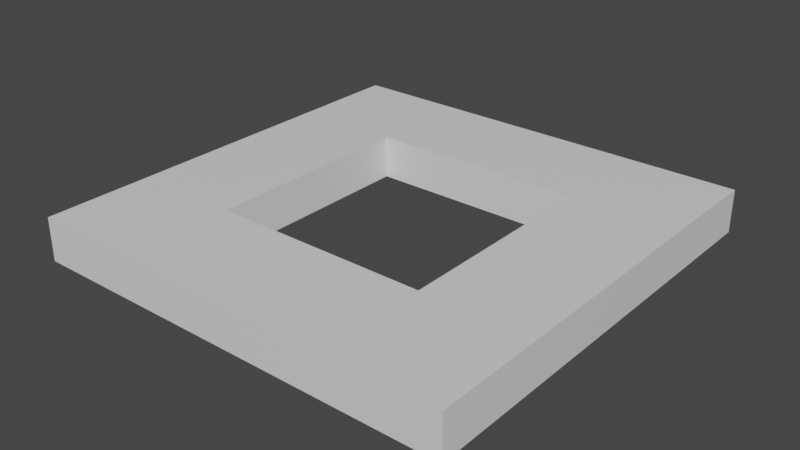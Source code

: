 # Source: CubeForm.blend  (saved by Blender 2.82.7; exported with 4.5.12 LTS)
import bpy
from mathutils import Matrix  # noqa: F401  (used for matrix-valued properties, if any)

bpy.ops.wm.read_factory_settings(use_empty=True)
scene = bpy.context.scene
scene.name = 'Scene'

# ---- collections
col_collection = bpy.data.collections.new('Collection'); scene.collection.children.link(col_collection)

# ---- materials (node trees are filled in below, after node groups)
mat_material = bpy.data.materials.new('Material')
mat_material.alpha_threshold = 0.0
mat_material.use_transparent_shadow = False
mat_material.line_color = (0.0, 0.0, 0.0, 1.0)

# ---- material node trees
mat_material.use_nodes = True; mat_material.node_tree.nodes.clear()
_N = mat_material.node_tree.nodes; _L = mat_material.node_tree.links
n0 = _N.new('ShaderNodeOutputMaterial'); n0.name = 'Material Output'; n0.location = (300, 300)
n1 = _N.new('ShaderNodeBsdfPrincipled'); n1.name = 'Principled BSDF'; n1.location = (10, 300)
n1.distribution = 'GGX'
n1.subsurface_method = 'BURLEY'
n1.inputs[2].default_value = 0.4
n1.inputs[3].default_value = 1.45
n1.inputs[27].default_value = (0.0, 0.0, 0.0, 1.0)
n1.inputs[28].default_value = 1.0
_L.new(n1.outputs[0], n0.inputs[0])
n0.is_active_output = True

# ---- world
world_world = bpy.data.worlds.new('World'); scene.world = world_world
world_world.use_nodes = True; world_world.node_tree.nodes.clear()
_N = world_world.node_tree.nodes; _L = world_world.node_tree.links
n0 = _N.new('ShaderNodeOutputWorld'); n0.name = 'World Output'; n0.location = (300, 300)
n1 = _N.new('ShaderNodeBackground'); n1.name = 'Background'; n1.location = (10, 300)
n1.inputs[0].default_value = (0.05088, 0.05088, 0.05088, 1.0)
_L.new(n1.outputs[0], n0.inputs[0])
n0.is_active_output = True
world_world.color = (0.05088, 0.05088, 0.05088)
world_world.use_sun_shadow = False
world_world.sun_shadow_jitter_overblur = 0.0

# ---- meshes
me_cube_003 = bpy.data.meshes.new('Cube.003')
me_cube_003.from_pydata([(-1.0, 1.0, 1.0), (-1.0, 1.0, -1.0), (-1.0, -1.0, 1.0), (-1.0, -1.0, -1.0), (-0.4992, 0.5009, 1.0), (-0.4992, 0.5009, -1.0), (-0.4992, -0.4991, 1.0), (-0.4992, -0.4991, -1.0)], [], [(3, 2, 0, 1), (5, 4, 6, 7), (5, 7, 3, 1), (4, 0, 2, 6)])
_uv = me_cube_003.uv_layers.new(name='UVMap')
_uv.uv.foreach_set('vector', [0.375, 0.0, 0.625, 0.0, 0.625, 0.25, 0.375, 0.25, 0.4375, 0.25, 0.5, 0.25, 0.5, 0.0, 0.4375, 0.0, 0.1876, 0.5624, 0.1876, 0.6874, 0.125, 0.75, 0.125, 0.5, 0.8124, 0.5624, 0.875, 0.5, 0.875, 0.75, 0.8124, 0.6874])
me_cube_003.materials.append(mat_material)
me_cube_003.use_remesh_preserve_volume = False
me_cube_003.use_remesh_preserve_attributes = False
me_cube_003.use_mirror_vertex_groups = False
me_cube_003.update()
me_cube_004 = bpy.data.meshes.new('Cube.004')
me_cube_004.from_pydata([(1.0, -1.0, 1.0), (1.0, -1.0, -1.0), (-1.0, -1.0, 1.0), (-1.0, -1.0, -1.0), (0.5008, -0.4991, 1.0), (0.5008, -0.4991, -1.0), (-0.4992, -0.4991, 1.0), (-0.4992, -0.4991, -1.0)], [], [(1, 0, 2, 3), (7, 6, 4, 5), (3, 7, 5, 1), (0, 4, 6, 2)])
_uv = me_cube_004.uv_layers.new(name='UVMap')
_uv.uv.foreach_set('vector', [0.375, 0.75, 0.625, 0.75, 0.625, 1.0, 0.375, 1.0, 0.4375, 1.0, 0.5, 1.0, 0.5, 0.75, 0.4375, 0.75, 0.125, 0.75, 0.1876, 0.6874, 0.3126, 0.6874, 0.375, 0.75, 0.625, 0.75, 0.6874, 0.6874, 0.8124, 0.6874, 0.875, 0.75])
me_cube_004.materials.append(mat_material)
me_cube_004.use_remesh_preserve_volume = False
me_cube_004.use_remesh_preserve_attributes = False
me_cube_004.use_mirror_vertex_groups = False
me_cube_004.update()
me_cube_006 = bpy.data.meshes.new('Cube.006')
me_cube_006.from_pydata([(1.0, 1.0, 1.0), (1.0, 1.0, -1.0), (1.0, -1.0, 1.0), (1.0, -1.0, -1.0), (0.5008, 0.5009, 1.0), (0.5008, 0.5009, -1.0), (0.5008, -0.4991, 1.0), (0.5008, -0.4991, -1.0)], [], [(1, 0, 2, 3), (7, 6, 4, 5), (4, 6, 2, 0), (5, 1, 3, 7)])
_uv = me_cube_006.uv_layers.new(name='UVMap')
_uv.uv.foreach_set('vector', [0.375, 0.5, 0.625, 0.5, 0.625, 0.75, 0.375, 0.75, 0.4375, 0.75, 0.5, 0.75, 0.5, 0.5, 0.4375, 0.5, 0.6874, 0.5624, 0.6874, 0.6874, 0.625, 0.75, 0.625, 0.5, 0.3126, 0.5624, 0.375, 0.5, 0.375, 0.75, 0.3126, 0.6874])
me_cube_006.materials.append(mat_material)
me_cube_006.use_remesh_preserve_volume = False
me_cube_006.use_remesh_preserve_attributes = False
me_cube_006.use_mirror_vertex_groups = False
me_cube_006.update()
me_cube_007 = bpy.data.meshes.new('Cube.007')
me_cube_007.from_pydata([(1.0, 1.0, 1.0), (1.0, 1.0, -1.0), (-1.0, 1.0, 1.0), (-1.0, 1.0, -1.0), (-0.4992, 0.5009, 1.0), (-0.4992, 0.5009, -1.0), (0.5008, 0.5009, 1.0), (0.5008, 0.5009, -1.0)], [], [(0, 2, 4, 6), (3, 1, 7, 5), (3, 2, 0, 1), (7, 6, 4, 5)])
_uv = me_cube_007.uv_layers.new(name='UVMap')
_uv.uv.foreach_set('vector', [0.625, 0.5, 0.875, 0.5, 0.8124, 0.5624, 0.6874, 0.5624, 0.125, 0.5, 0.375, 0.5, 0.3126, 0.5624, 0.1876, 0.5624, 0.375, 0.25, 0.625, 0.25, 0.625, 0.5, 0.375, 0.5, 0.4375, 0.5, 0.5, 0.5, 0.5, 0.25, 0.4375, 0.25])
me_cube_007.materials.append(mat_material)
me_cube_007.use_remesh_preserve_volume = False
me_cube_007.use_remesh_preserve_attributes = False
me_cube_007.use_mirror_vertex_groups = False
me_cube_007.update()

# ---- objects
ob_cube_001 = bpy.data.objects.new('Cube.001', me_cube_003)
ob_cube_002 = bpy.data.objects.new('Cube.002', me_cube_004)
ob_cube_003 = bpy.data.objects.new('Cube.003', me_cube_006)
ob_cube_004 = bpy.data.objects.new('Cube.004', me_cube_007)

# ---- transforms, parenting, visibility, modifiers, constraints
ob_cube_001.location = (0.0, 0.0, 0.0)
ob_cube_001.scale = (2.0, 2.0, 0.2)
ob_cube_001.lock_rotations_4d = False
ob_cube_001.empty_display_type = 'ARROWS'
ob_cube_001.lineart.crease_threshold = 0.0
ob_cube_002.location = (0.0, 0.0, 0.0)
ob_cube_002.scale = (2.0, 2.0, 0.2)
ob_cube_002.lock_rotations_4d = False
ob_cube_002.empty_display_type = 'ARROWS'
ob_cube_002.lineart.crease_threshold = 0.0
ob_cube_003.location = (0.0, 0.0, 0.0)
ob_cube_003.scale = (2.0, 2.0, 0.2)
ob_cube_003.lock_rotations_4d = False
ob_cube_003.empty_display_type = 'ARROWS'
ob_cube_003.lineart.crease_threshold = 0.0
ob_cube_004.location = (0.0, 0.0, 0.0)
ob_cube_004.scale = (2.0, 2.0, 0.2)
ob_cube_004.lock_rotations_4d = False
ob_cube_004.empty_display_type = 'ARROWS'
ob_cube_004.lineart.crease_threshold = 0.0

# ---- collection membership
col_collection.objects.link(ob_cube_001)
col_collection.objects.link(ob_cube_002)
col_collection.objects.link(ob_cube_003)
col_collection.objects.link(ob_cube_004)

# ---- scene / render settings (as saved in the file)
scene.frame_start = 1; scene.frame_end = 250; scene.frame_set(0)
scene.render.engine = 'BLENDER_EEVEE_NEXT'
scene.cycles.use_denoising = False
scene.cycles.samples = 128
scene.cycles.sampling_pattern = 'TABULATED_SOBOL'
scene.cycles.use_adaptive_sampling = False
scene.cycles.use_light_tree = False
scene.view_settings.view_transform = 'Filmic'
bpy.context.view_layer.update()

# ---- added for rendering (the .blend has no active camera and no usable light): camera, sun
cam_auto = bpy.data.cameras.new('AutoCamera')
cam_auto.lens = 50.0
cam_auto.sensor_width = 36.0
cam_auto.clip_end = 1000.0
ob_auto_camera = bpy.data.objects.new('AutoCamera', cam_auto)
scene.collection.objects.link(ob_auto_camera)
ob_auto_camera.location = (5.24693, -6.29632, 4.19754)
ob_auto_camera.rotation_euler = (1.09748, -7.21219e-08, 0.694738)
scene.camera = ob_auto_camera
light_auto_sun = bpy.data.lights.new('AutoSun', 'SUN')
light_auto_sun.energy = 3.0
light_auto_sun.angle = 0.0523599
ob_auto_sun = bpy.data.objects.new('AutoSun', light_auto_sun)
scene.collection.objects.link(ob_auto_sun)
ob_auto_sun.rotation_euler = (0.872665, 0.174533, 0.523599)
bpy.context.view_layer.update()
